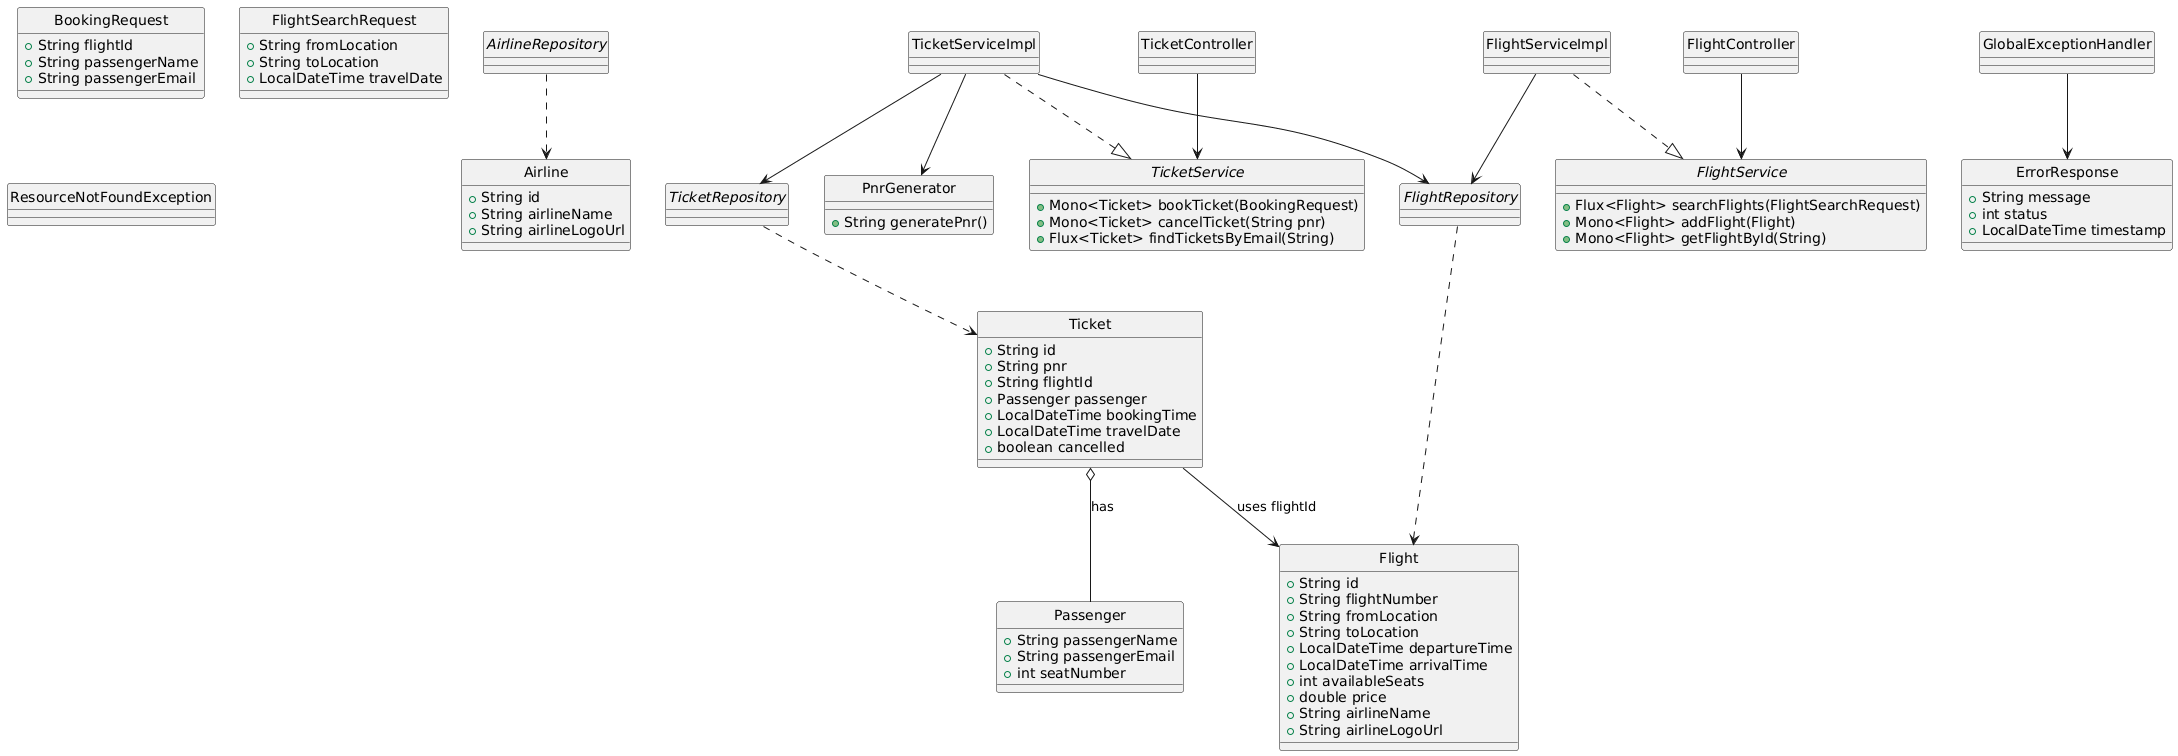

The diagram above was rendered by PlantUML. Its source (embedded in the PNG):
@startuml
skinparam style strictuml

' =======================
' ======= ENTITIES ======
' =======================

class Airline {
  +String id
  +String airlineName
  +String airlineLogoUrl
}

class Flight {
  +String id
  +String flightNumber
  +String fromLocation
  +String toLocation
  +LocalDateTime departureTime
  +LocalDateTime arrivalTime
  +int availableSeats
  +double price
  +String airlineName
  +String airlineLogoUrl
}

class Passenger {
  +String passengerName
  +String passengerEmail
  +int seatNumber
}

class Ticket {
  +String id
  +String pnr
  +String flightId
  +Passenger passenger
  +LocalDateTime bookingTime
  +LocalDateTime travelDate
  +boolean cancelled
}

' =======================
' ========= DTO =========
' =======================

class BookingRequest {
  +String flightId
  +String passengerName
  +String passengerEmail
}

class FlightSearchRequest {
  +String fromLocation
  +String toLocation
  +LocalDateTime travelDate
}

' =======================
' ===== REPOSITORIES ====
' =======================

interface AirlineRepository
interface FlightRepository
interface TicketRepository

AirlineRepository ..> Airline
FlightRepository ..> Flight
TicketRepository ..> Ticket

' =======================
' ====== SERVICES =======
' =======================

interface FlightService {
  +Flux<Flight> searchFlights(FlightSearchRequest)
  +Mono<Flight> addFlight(Flight)
  +Mono<Flight> getFlightById(String)
}

interface TicketService {
  +Mono<Ticket> bookTicket(BookingRequest)
  +Mono<Ticket> cancelTicket(String pnr)
  +Flux<Ticket> findTicketsByEmail(String)
}

class FlightServiceImpl
class TicketServiceImpl

FlightServiceImpl ..|> FlightService
TicketServiceImpl ..|> TicketService

FlightServiceImpl --> FlightRepository
TicketServiceImpl --> TicketRepository
TicketServiceImpl --> FlightRepository
TicketServiceImpl --> PnrGenerator

' =======================
' ===== CONTROLLERS =====
' =======================

class FlightController
class TicketController

FlightController --> FlightService
TicketController --> TicketService

' =======================
' ====== UTILS ==========
' =======================

class PnrGenerator {
  +String generatePnr()
}

' =======================
' ==== EXCEPTIONS =======
' =======================

class ErrorResponse {
  +String message
  +int status
  +LocalDateTime timestamp
}

class ResourceNotFoundException
class GlobalExceptionHandler

GlobalExceptionHandler --> ErrorResponse

' =======================
' ===== RELATIONSHIPS ===
' =======================

Ticket --> Flight : "uses flightId"
Ticket o-- Passenger : "has"
@enduml